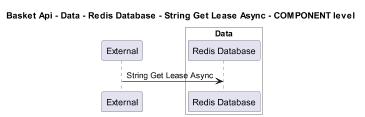

The diagram above was rendered by PlantUML. Its source (embedded in the PNG):
@startuml
!pragma layout smetana
skinparam dpi 60

title Basket Api - Data - Redis Database - String Get Lease Async - COMPONENT level

participant "External" as C4InterFlow.SoftwareSystems.ExternalSystem

box "Basket Api" #White
    
box "Data" #White
    participant "Redis Database" as dotnet.eShop.Architecture.SoftwareSystems.BasketApi.Containers.Data.Components.RedisDatabase
end box

end box


C4InterFlow.SoftwareSystems.ExternalSystem -> dotnet.eShop.Architecture.SoftwareSystems.BasketApi.Containers.Data.Components.RedisDatabase : String Get Lease Async


@enduml